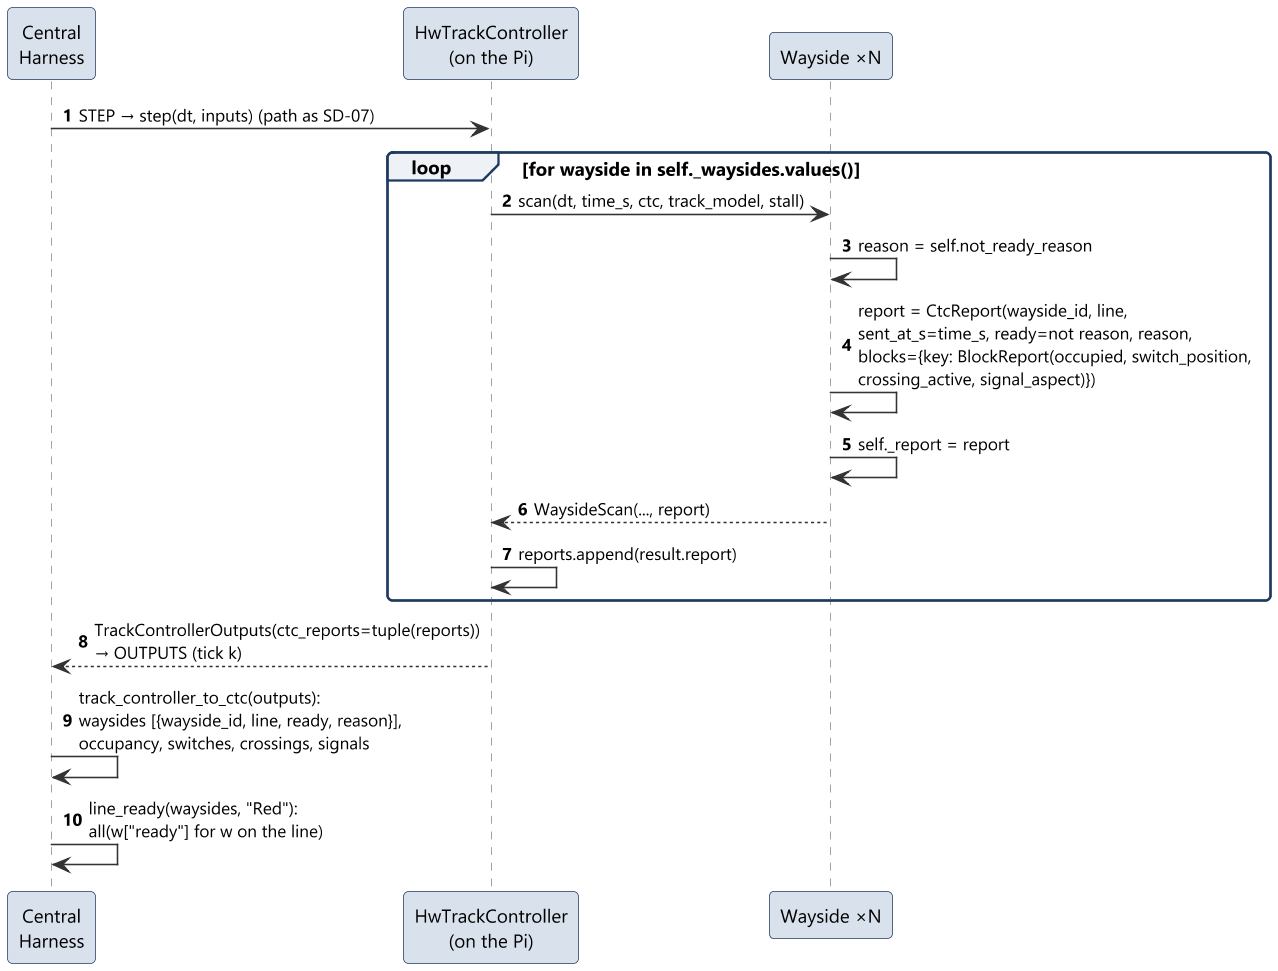

The diagram above was rendered by PlantUML. Its source (embedded in the PNG):
@startuml sd15_report
!include ../style.iuml
autonumber

participant "Central\nHarness" as H
participant "HwTrackController\n(on the Pi)" as Ctrl
participant "Wayside ×N" as W

H -> Ctrl : STEP → step(dt, inputs) (path as SD-07)
loop for wayside in self._waysides.values()
  Ctrl -> W : scan(dt, time_s, ctc, track_model, stall)
  W -> W : reason = self.not_ready_reason
  W -> W : report = CtcReport(wayside_id, line,\nsent_at_s=time_s, ready=not reason, reason,\nblocks={key: BlockReport(occupied, switch_position,\ncrossing_active, signal_aspect)})
  W -> W : self._report = report
  W --> Ctrl : WaysideScan(..., report)
  Ctrl -> Ctrl : reports.append(result.report)
end
Ctrl --> H : TrackControllerOutputs(ctc_reports=tuple(reports))\n→ OUTPUTS (tick k)
H -> H : track_controller_to_ctc(outputs):\nwaysides [{wayside_id, line, ready, reason}],\noccupancy, switches, crossings, signals
H -> H : line_ready(waysides, "Red"):\nall(w["ready"] for w on the line)
@enduml